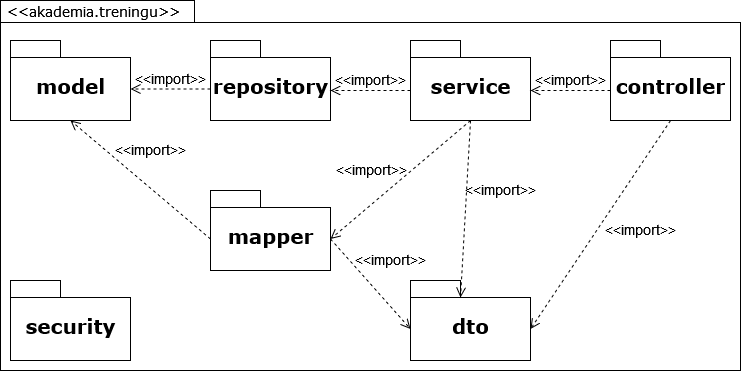

The diagram above was exported from draw.io. Its source (the exported page's mxGraphModel, read from the mxfile embedded in the PNG):
<mxGraphModel dx="1038" dy="537" grid="1" gridSize="10" guides="1" tooltips="1" connect="1" arrows="1" fold="1" page="1" pageScale="1" pageWidth="827" pageHeight="1169" background="none" math="0" shadow="0">
  <root>
    <mxCell id="0" />
    <mxCell id="1" parent="0" />
    <mxCell id="6e0c8c40b5770093-72" value="" style="shape=folder;fontStyle=1;spacingTop=10;tabWidth=194;tabHeight=22;tabPosition=left;html=1;rounded=0;shadow=0;comic=0;labelBackgroundColor=none;strokeWidth=1;fillColor=none;fontFamily=Verdana;fontSize=10;align=center;" parent="1" vertex="1">
      <mxGeometry x="230" y="120" width="740" height="370" as="geometry" />
    </mxCell>
    <mxCell id="6e0c8c40b5770093-6" value="" style="group" parent="1" vertex="1" connectable="0">
      <mxGeometry x="240" y="160" width="120" height="80" as="geometry" />
    </mxCell>
    <mxCell id="6e0c8c40b5770093-4" value="&lt;font style=&quot;font-size: 20px;&quot;&gt;model&lt;/font&gt;" style="shape=folder;fontStyle=1;spacingTop=10;tabWidth=50;tabHeight=17;tabPosition=left;html=1;rounded=0;shadow=0;comic=0;labelBackgroundColor=none;strokeWidth=1;fontFamily=Verdana;fontSize=10;align=center;" parent="6e0c8c40b5770093-6" vertex="1">
      <mxGeometry width="120" height="80" as="geometry" />
    </mxCell>
    <mxCell id="6e0c8c40b5770093-73" value="&lt;div style=&quot;font-size: 14px;&quot;&gt;&lt;font style=&quot;font-size: 14px;&quot;&gt;&amp;lt;&amp;lt;akademia.treningu&amp;gt;&amp;gt;&lt;/font&gt;&lt;/div&gt;&lt;div style=&quot;font-size: 14px;&quot;&gt;&lt;font style=&quot;font-size: 14px;&quot;&gt;&lt;br&gt;&lt;/font&gt;&lt;/div&gt;" style="text;html=1;align=left;verticalAlign=top;spacingTop=-4;fontSize=10;fontFamily=Verdana" parent="1" vertex="1">
      <mxGeometry x="235" y="120" width="130" height="20" as="geometry" />
    </mxCell>
    <mxCell id="U_qhncPgdMaOMNLTb3NX-2" value="" style="group" vertex="1" connectable="0" parent="1">
      <mxGeometry x="440" y="160" width="120" height="80" as="geometry" />
    </mxCell>
    <mxCell id="U_qhncPgdMaOMNLTb3NX-3" value="&lt;div style=&quot;font-size: 20px;&quot;&gt;&lt;font style=&quot;font-size: 20px;&quot;&gt;repository&lt;/font&gt;&lt;/div&gt;" style="shape=folder;fontStyle=1;spacingTop=10;tabWidth=50;tabHeight=17;tabPosition=left;html=1;rounded=0;shadow=0;comic=0;labelBackgroundColor=none;strokeWidth=1;fontFamily=Verdana;fontSize=10;align=center;" vertex="1" parent="U_qhncPgdMaOMNLTb3NX-2">
      <mxGeometry width="120" height="80" as="geometry" />
    </mxCell>
    <mxCell id="U_qhncPgdMaOMNLTb3NX-4" value="" style="group" vertex="1" connectable="0" parent="1">
      <mxGeometry x="640" y="160" width="120" height="80" as="geometry" />
    </mxCell>
    <mxCell id="U_qhncPgdMaOMNLTb3NX-5" value="&lt;font style=&quot;font-size: 20px;&quot;&gt;service&lt;/font&gt;" style="shape=folder;fontStyle=1;spacingTop=10;tabWidth=50;tabHeight=17;tabPosition=left;html=1;rounded=0;shadow=0;comic=0;labelBackgroundColor=none;strokeWidth=1;fontFamily=Verdana;fontSize=10;align=center;" vertex="1" parent="U_qhncPgdMaOMNLTb3NX-4">
      <mxGeometry width="120" height="80" as="geometry" />
    </mxCell>
    <mxCell id="U_qhncPgdMaOMNLTb3NX-6" value="" style="group" vertex="1" connectable="0" parent="1">
      <mxGeometry x="440" y="310" width="120" height="80" as="geometry" />
    </mxCell>
    <mxCell id="U_qhncPgdMaOMNLTb3NX-7" value="&lt;div style=&quot;font-size: 20px;&quot;&gt;&lt;font style=&quot;font-size: 20px;&quot;&gt;mapper&lt;/font&gt;&lt;/div&gt;" style="shape=folder;fontStyle=1;spacingTop=10;tabWidth=50;tabHeight=17;tabPosition=left;html=1;rounded=0;shadow=0;comic=0;labelBackgroundColor=none;strokeWidth=1;fontFamily=Verdana;fontSize=10;align=center;" vertex="1" parent="U_qhncPgdMaOMNLTb3NX-6">
      <mxGeometry width="120" height="80" as="geometry" />
    </mxCell>
    <mxCell id="U_qhncPgdMaOMNLTb3NX-8" value="" style="group" vertex="1" connectable="0" parent="1">
      <mxGeometry x="640" y="400" width="120" height="80" as="geometry" />
    </mxCell>
    <mxCell id="U_qhncPgdMaOMNLTb3NX-9" value="&lt;div style=&quot;font-size: 20px;&quot;&gt;&lt;font style=&quot;font-size: 20px;&quot;&gt;dto&lt;/font&gt;&lt;/div&gt;" style="shape=folder;fontStyle=1;spacingTop=10;tabWidth=50;tabHeight=17;tabPosition=left;html=1;rounded=0;shadow=0;comic=0;labelBackgroundColor=none;strokeWidth=1;fontFamily=Verdana;fontSize=10;align=center;" vertex="1" parent="U_qhncPgdMaOMNLTb3NX-8">
      <mxGeometry width="120" height="80" as="geometry" />
    </mxCell>
    <mxCell id="U_qhncPgdMaOMNLTb3NX-10" value="" style="group" vertex="1" connectable="0" parent="1">
      <mxGeometry x="840" y="160" width="120" height="80" as="geometry" />
    </mxCell>
    <mxCell id="U_qhncPgdMaOMNLTb3NX-11" value="&lt;div style=&quot;font-size: 20px;&quot;&gt;&lt;font style=&quot;font-size: 20px;&quot;&gt;controller&lt;/font&gt;&lt;/div&gt;" style="shape=folder;fontStyle=1;spacingTop=10;tabWidth=50;tabHeight=17;tabPosition=left;html=1;rounded=0;shadow=0;comic=0;labelBackgroundColor=none;strokeWidth=1;fontFamily=Verdana;fontSize=10;align=center;" vertex="1" parent="U_qhncPgdMaOMNLTb3NX-10">
      <mxGeometry width="120" height="80" as="geometry" />
    </mxCell>
    <mxCell id="U_qhncPgdMaOMNLTb3NX-12" value="" style="group" vertex="1" connectable="0" parent="1">
      <mxGeometry x="240" y="400" width="120" height="80" as="geometry" />
    </mxCell>
    <mxCell id="U_qhncPgdMaOMNLTb3NX-13" value="&lt;div&gt;&lt;br&gt;&lt;/div&gt;&lt;div&gt;&lt;br&gt;&lt;/div&gt;&lt;div style=&quot;font-size: 20px;&quot;&gt;&lt;font style=&quot;font-size: 20px;&quot;&gt;security&lt;/font&gt;&lt;/div&gt;&lt;div style=&quot;font-size: 20px;&quot;&gt;&lt;font style=&quot;font-size: 20px;&quot;&gt;&lt;br&gt;&lt;/font&gt;&lt;/div&gt;" style="shape=folder;fontStyle=1;spacingTop=10;tabWidth=50;tabHeight=17;tabPosition=left;html=1;rounded=0;shadow=0;comic=0;labelBackgroundColor=none;strokeWidth=1;fontFamily=Verdana;fontSize=10;align=center;" vertex="1" parent="U_qhncPgdMaOMNLTb3NX-12">
      <mxGeometry width="120" height="80" as="geometry" />
    </mxCell>
    <mxCell id="U_qhncPgdMaOMNLTb3NX-15" value="&lt;div style=&quot;font-size: 14px;&quot;&gt;&lt;font style=&quot;font-size: 14px;&quot;&gt;&amp;lt;&amp;lt;import&amp;gt;&amp;gt;&lt;/font&gt;&lt;/div&gt;" style="endArrow=open;startArrow=none;endFill=0;startFill=0;endSize=8;html=1;verticalAlign=bottom;dashed=1;labelBackgroundColor=none;rounded=0;exitX=0;exitY=0;exitDx=0;exitDy=48.5;exitPerimeter=0;entryX=0;entryY=0;entryDx=120.00000000000001;entryDy=48.5;entryPerimeter=0;" edge="1" parent="1" source="U_qhncPgdMaOMNLTb3NX-3" target="6e0c8c40b5770093-4">
      <mxGeometry width="160" relative="1" as="geometry">
        <mxPoint x="660" y="270" as="sourcePoint" />
        <mxPoint x="820" y="270" as="targetPoint" />
      </mxGeometry>
    </mxCell>
    <mxCell id="U_qhncPgdMaOMNLTb3NX-16" value="&lt;div style=&quot;font-size: 14px;&quot;&gt;&lt;font style=&quot;font-size: 14px;&quot;&gt;&amp;lt;&amp;lt;import&amp;gt;&amp;gt;&lt;/font&gt;&lt;/div&gt;" style="endArrow=open;startArrow=none;endFill=0;startFill=0;endSize=8;html=1;verticalAlign=bottom;dashed=1;labelBackgroundColor=none;rounded=0;exitX=0;exitY=0;exitDx=0;exitDy=48.5;exitPerimeter=0;entryX=0;entryY=0;entryDx=120.00000000000001;entryDy=48.5;entryPerimeter=0;" edge="1" parent="1">
      <mxGeometry width="160" relative="1" as="geometry">
        <mxPoint x="640" y="210.0000000000001" as="sourcePoint" />
        <mxPoint x="560" y="210.0000000000001" as="targetPoint" />
      </mxGeometry>
    </mxCell>
    <mxCell id="U_qhncPgdMaOMNLTb3NX-17" value="&lt;div style=&quot;font-size: 14px;&quot;&gt;&lt;font style=&quot;font-size: 14px;&quot;&gt;&amp;lt;&amp;lt;import&amp;gt;&amp;gt;&lt;/font&gt;&lt;/div&gt;" style="endArrow=open;startArrow=none;endFill=0;startFill=0;endSize=8;html=1;verticalAlign=bottom;dashed=1;labelBackgroundColor=none;rounded=0;exitX=0;exitY=0;exitDx=0;exitDy=48.5;exitPerimeter=0;entryX=0;entryY=0;entryDx=120.00000000000001;entryDy=48.5;entryPerimeter=0;" edge="1" parent="1">
      <mxGeometry width="160" relative="1" as="geometry">
        <mxPoint x="840" y="210.00000000000023" as="sourcePoint" />
        <mxPoint x="760" y="210.00000000000023" as="targetPoint" />
      </mxGeometry>
    </mxCell>
    <mxCell id="U_qhncPgdMaOMNLTb3NX-18" value="&lt;div style=&quot;font-size: 14px;&quot;&gt;&lt;font style=&quot;font-size: 14px;&quot;&gt;&amp;lt;&amp;lt;import&amp;gt;&amp;gt;&lt;/font&gt;&lt;/div&gt;" style="endArrow=open;startArrow=none;endFill=0;startFill=0;endSize=8;html=1;verticalAlign=bottom;dashed=1;labelBackgroundColor=none;rounded=0;entryX=0.5;entryY=1;entryDx=0;entryDy=0;entryPerimeter=0;exitX=0;exitY=0;exitDx=0;exitDy=48.5;exitPerimeter=0;" edge="1" parent="1" source="U_qhncPgdMaOMNLTb3NX-7" target="6e0c8c40b5770093-4">
      <mxGeometry x="0.0524" y="-21" width="160" relative="1" as="geometry">
        <mxPoint x="610.5" y="330" as="sourcePoint" />
        <mxPoint x="770.5" y="330" as="targetPoint" />
        <mxPoint as="offset" />
      </mxGeometry>
    </mxCell>
    <mxCell id="U_qhncPgdMaOMNLTb3NX-19" value="&lt;div style=&quot;font-size: 14px;&quot;&gt;&lt;font style=&quot;font-size: 14px;&quot;&gt;&amp;lt;&amp;lt;import&amp;gt;&amp;gt;&lt;/font&gt;&lt;/div&gt;" style="endArrow=open;startArrow=none;endFill=0;startFill=0;endSize=8;html=1;verticalAlign=bottom;dashed=1;labelBackgroundColor=none;rounded=0;exitX=0;exitY=0;exitDx=120.00000000000001;exitDy=48.5;exitPerimeter=0;entryX=0;entryY=0;entryDx=0;entryDy=48.5;entryPerimeter=0;" edge="1" parent="1" source="U_qhncPgdMaOMNLTb3NX-7" target="U_qhncPgdMaOMNLTb3NX-9">
      <mxGeometry x="0.0531" y="24" width="160" relative="1" as="geometry">
        <mxPoint x="660" y="270" as="sourcePoint" />
        <mxPoint x="820" y="270" as="targetPoint" />
        <mxPoint as="offset" />
      </mxGeometry>
    </mxCell>
    <mxCell id="U_qhncPgdMaOMNLTb3NX-20" value="&lt;div style=&quot;font-size: 14px;&quot;&gt;&lt;font style=&quot;font-size: 14px;&quot;&gt;&amp;lt;&amp;lt;import&amp;gt;&amp;gt;&lt;/font&gt;&lt;/div&gt;" style="endArrow=open;startArrow=none;endFill=0;startFill=0;endSize=8;html=1;verticalAlign=bottom;dashed=1;labelBackgroundColor=none;rounded=0;exitX=0.5;exitY=1;exitDx=0;exitDy=0;exitPerimeter=0;entryX=0;entryY=0;entryDx=50;entryDy=17;entryPerimeter=0;" edge="1" parent="1" source="U_qhncPgdMaOMNLTb3NX-5" target="U_qhncPgdMaOMNLTb3NX-9">
      <mxGeometry x="-0.118" y="34" width="160" relative="1" as="geometry">
        <mxPoint x="570" y="368.5" as="sourcePoint" />
        <mxPoint x="650" y="458.5" as="targetPoint" />
        <mxPoint as="offset" />
      </mxGeometry>
    </mxCell>
    <mxCell id="U_qhncPgdMaOMNLTb3NX-21" value="&lt;div style=&quot;font-size: 14px;&quot;&gt;&lt;font style=&quot;font-size: 14px;&quot;&gt;&amp;lt;&amp;lt;import&amp;gt;&amp;gt;&lt;/font&gt;&lt;/div&gt;" style="endArrow=open;startArrow=none;endFill=0;startFill=0;endSize=8;html=1;verticalAlign=bottom;dashed=1;labelBackgroundColor=none;rounded=0;exitX=0.5;exitY=1;exitDx=0;exitDy=0;exitPerimeter=0;entryX=0;entryY=0;entryDx=120.00000000000001;entryDy=48.5;entryPerimeter=0;" edge="1" parent="1" source="U_qhncPgdMaOMNLTb3NX-5" target="U_qhncPgdMaOMNLTb3NX-7">
      <mxGeometry x="0.255" y="-19" width="160" relative="1" as="geometry">
        <mxPoint x="570" y="368.5" as="sourcePoint" />
        <mxPoint x="650" y="458.5" as="targetPoint" />
        <mxPoint x="1" as="offset" />
      </mxGeometry>
    </mxCell>
    <mxCell id="U_qhncPgdMaOMNLTb3NX-23" value="&lt;div style=&quot;font-size: 14px;&quot;&gt;&lt;font style=&quot;font-size: 14px;&quot;&gt;&amp;lt;&amp;lt;import&amp;gt;&amp;gt;&lt;/font&gt;&lt;/div&gt;" style="endArrow=open;startArrow=none;endFill=0;startFill=0;endSize=8;html=1;verticalAlign=bottom;dashed=1;labelBackgroundColor=none;rounded=0;entryX=0;entryY=0;entryDx=120.00000000000001;entryDy=48.5;entryPerimeter=0;exitX=0.5;exitY=1;exitDx=0;exitDy=0;exitPerimeter=0;" edge="1" parent="1" source="U_qhncPgdMaOMNLTb3NX-11" target="U_qhncPgdMaOMNLTb3NX-9">
      <mxGeometry x="-0.0734" y="42" width="160" relative="1" as="geometry">
        <mxPoint x="660" y="230" as="sourcePoint" />
        <mxPoint x="820" y="230" as="targetPoint" />
        <mxPoint as="offset" />
      </mxGeometry>
    </mxCell>
  </root>
</mxGraphModel>